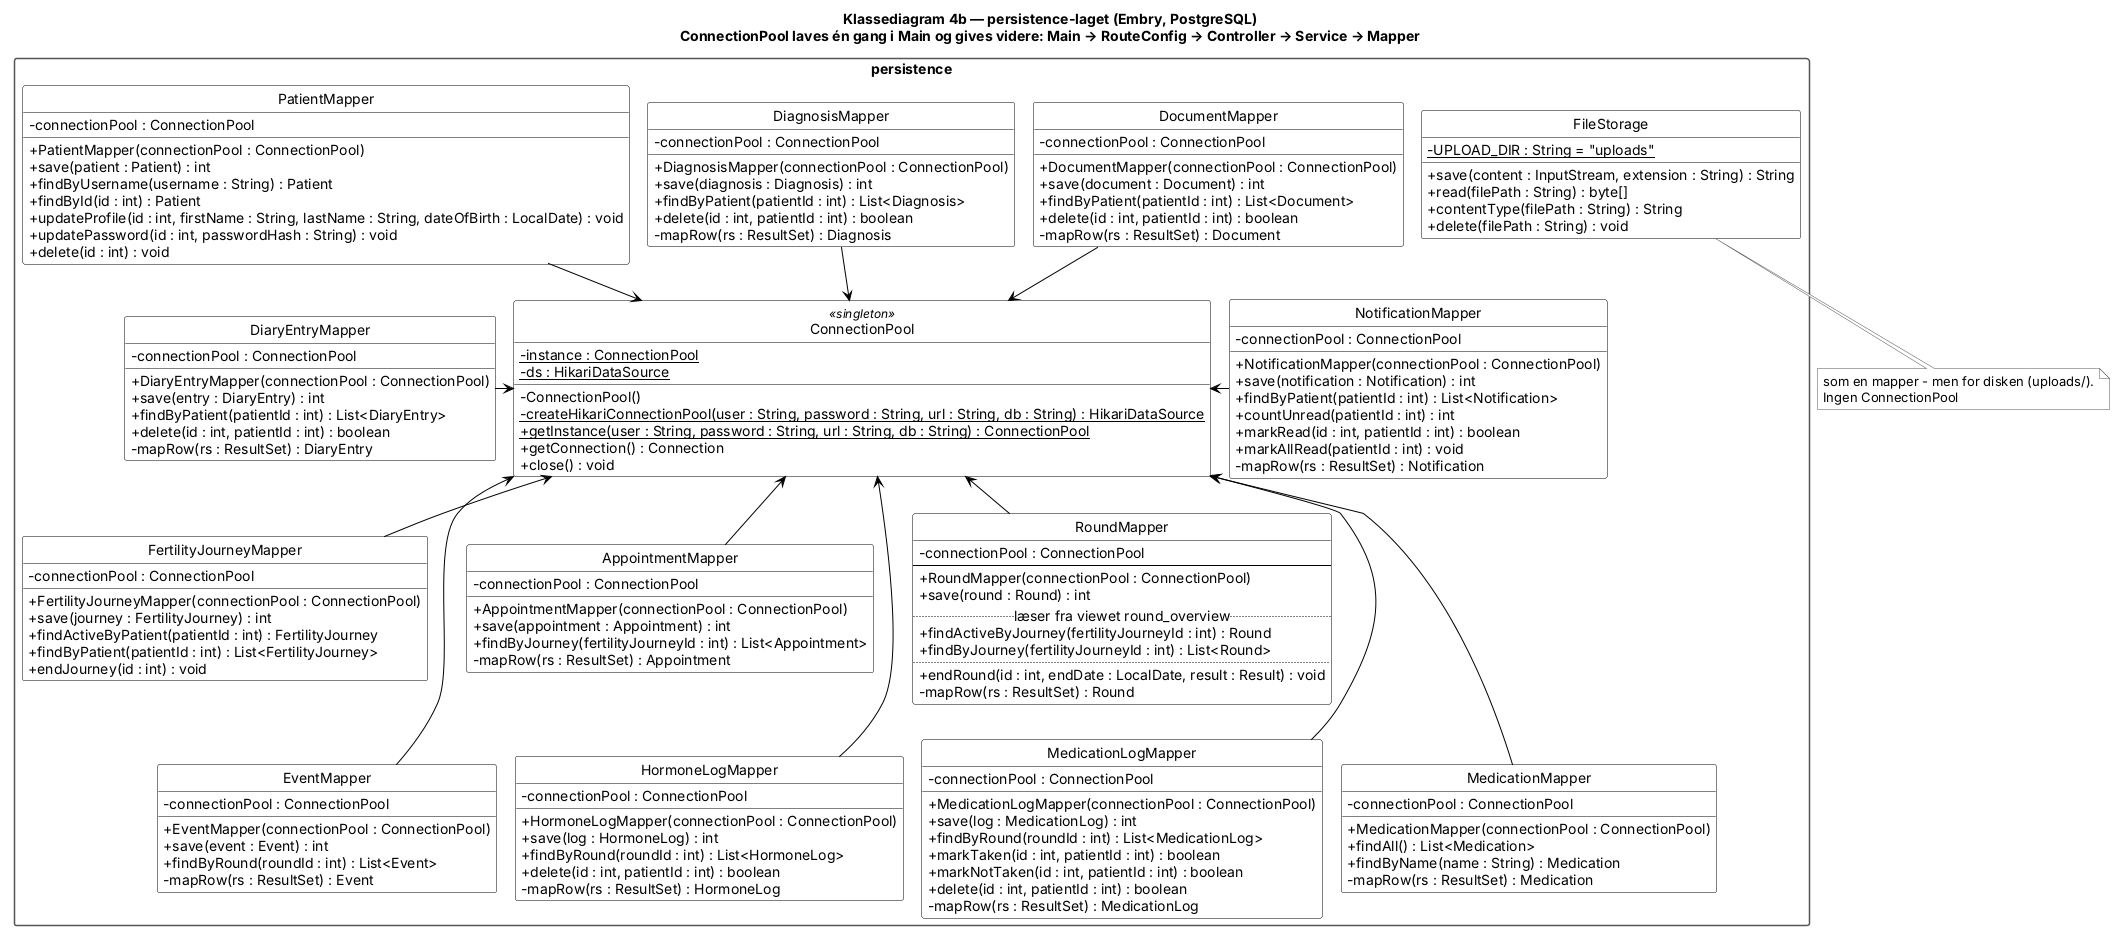

The diagram above was rendered by PlantUML. Its source (embedded in the PNG):
@startuml
!pragma layout smetana

skinparam shadowing false
skinparam classAttributeIconSize 0
skinparam classBackgroundColor white
skinparam classBorderColor black
skinparam classHeaderBackgroundColor white
skinparam packageBackgroundColor white
skinparam packageBorderColor #555555
skinparam packageStyle rectangle
skinparam noteBackgroundColor white
skinparam noteBorderColor #555555
skinparam ArrowColor black
skinparam enumBackgroundColor white
skinparam enumBorderColor black
hide circle

title Klassediagram 4b — persistence-laget (Embry, PostgreSQL)\nConnectionPool laves én gang i Main og gives videre: Main → RouteConfig → Controller → Service → Mapper

package "persistence" {

  class ConnectionPool <<singleton>> {
    - {static} instance : ConnectionPool
    - {static} ds : HikariDataSource
    - ConnectionPool()
    - {static} createHikariConnectionPool(user : String, password : String, url : String, db : String) : HikariDataSource
    + {static} getInstance(user : String, password : String, url : String, db : String) : ConnectionPool
    + getConnection() : Connection
    + close() : void
  }

  class PatientMapper {
    - connectionPool : ConnectionPool
    + PatientMapper(connectionPool : ConnectionPool)
    + save(patient : Patient) : int
    + findByUsername(username : String) : Patient
    + findById(id : int) : Patient
    + updateProfile(id : int, firstName : String, lastName : String, dateOfBirth : LocalDate) : void
    + updatePassword(id : int, passwordHash : String) : void
    + delete(id : int) : void
  }

  class DiagnosisMapper {
    - connectionPool : ConnectionPool
    + DiagnosisMapper(connectionPool : ConnectionPool)
    + save(diagnosis : Diagnosis) : int
    + findByPatient(patientId : int) : List<Diagnosis>
    + delete(id : int, patientId : int) : boolean
    - mapRow(rs : ResultSet) : Diagnosis
  }

  class DocumentMapper {
    - connectionPool : ConnectionPool
    + DocumentMapper(connectionPool : ConnectionPool)
    + save(document : Document) : int
    + findByPatient(patientId : int) : List<Document>
    + delete(id : int, patientId : int) : boolean
    - mapRow(rs : ResultSet) : Document
  }

  class FileStorage {
    - {static} UPLOAD_DIR : String = "uploads"
    + save(content : InputStream, extension : String) : String
    + read(filePath : String) : byte[]
    + contentType(filePath : String) : String
    + delete(filePath : String) : void
  }

  class DiaryEntryMapper {
    - connectionPool : ConnectionPool
    + DiaryEntryMapper(connectionPool : ConnectionPool)
    + save(entry : DiaryEntry) : int
    + findByPatient(patientId : int) : List<DiaryEntry>
    + delete(id : int, patientId : int) : boolean
    - mapRow(rs : ResultSet) : DiaryEntry
  }

  class NotificationMapper {
    - connectionPool : ConnectionPool
    + NotificationMapper(connectionPool : ConnectionPool)
    + save(notification : Notification) : int
    + findByPatient(patientId : int) : List<Notification>
    + countUnread(patientId : int) : int
    + markRead(id : int, patientId : int) : boolean
    + markAllRead(patientId : int) : void
    - mapRow(rs : ResultSet) : Notification
  }

  class FertilityJourneyMapper {
    - connectionPool : ConnectionPool
    + FertilityJourneyMapper(connectionPool : ConnectionPool)
    + save(journey : FertilityJourney) : int
    + findActiveByPatient(patientId : int) : FertilityJourney
    + findByPatient(patientId : int) : List<FertilityJourney>
    + endJourney(id : int) : void
  }

  class AppointmentMapper {
    - connectionPool : ConnectionPool
    + AppointmentMapper(connectionPool : ConnectionPool)
    + save(appointment : Appointment) : int
    + findByJourney(fertilityJourneyId : int) : List<Appointment>
    - mapRow(rs : ResultSet) : Appointment
  }

  class RoundMapper {
    - connectionPool : ConnectionPool
    --
    + RoundMapper(connectionPool : ConnectionPool)
    + save(round : Round) : int
    .. læser fra viewet round_overview ..
    + findActiveByJourney(fertilityJourneyId : int) : Round
    + findByJourney(fertilityJourneyId : int) : List<Round>
    ..
    + endRound(id : int, endDate : LocalDate, result : Result) : void
    - mapRow(rs : ResultSet) : Round
  }

  class EventMapper {
    - connectionPool : ConnectionPool
    + EventMapper(connectionPool : ConnectionPool)
    + save(event : Event) : int
    + findByRound(roundId : int) : List<Event>
    - mapRow(rs : ResultSet) : Event
  }

  class HormoneLogMapper {
    - connectionPool : ConnectionPool
    + HormoneLogMapper(connectionPool : ConnectionPool)
    + save(log : HormoneLog) : int
    + findByRound(roundId : int) : List<HormoneLog>
    + delete(id : int, patientId : int) : boolean
    - mapRow(rs : ResultSet) : HormoneLog
  }

  class MedicationMapper {
    - connectionPool : ConnectionPool
    + MedicationMapper(connectionPool : ConnectionPool)
    + findAll() : List<Medication>
    + findByName(name : String) : Medication
    - mapRow(rs : ResultSet) : Medication
  }

  class MedicationLogMapper {
    - connectionPool : ConnectionPool
    + MedicationLogMapper(connectionPool : ConnectionPool)
    + save(log : MedicationLog) : int
    + findByRound(roundId : int) : List<MedicationLog>
    + markTaken(id : int, patientId : int) : boolean
    + markNotTaken(id : int, patientId : int) : boolean
    + delete(id : int, patientId : int) : boolean
    - mapRow(rs : ResultSet) : MedicationLog
  }
}

' Hver mapper får nøgleringen (ConnectionPool) i konstruktøren og låner en Connection pr. SQL-kald
' Retningen (-down-, -up- …) og de usynlige streger bestemmer kun placeringen (gitter rundt om ConnectionPool)

' række 1: patientens egne data
PatientMapper -down-> ConnectionPool
DiagnosisMapper -down-> ConnectionPool
DocumentMapper -down-> ConnectionPool
PatientMapper -[hidden]right- DiagnosisMapper
DiagnosisMapper -[hidden]right- DocumentMapper
DocumentMapper -[hidden]right- FileStorage
note bottom of FileStorage : som en mapper - men for disken (uploads/).\nIngen ConnectionPool

' række 2: ConnectionPool i midten
DiaryEntryMapper -right-> ConnectionPool
NotificationMapper -left-> ConnectionPool

' række 3: forløb og runde
FertilityJourneyMapper -up-> ConnectionPool
AppointmentMapper -up-> ConnectionPool
RoundMapper -up-> ConnectionPool
FertilityJourneyMapper -[hidden]right- AppointmentMapper
AppointmentMapper -[hidden]right- RoundMapper

' række 4: det, der hører til en runde
EventMapper -up-> ConnectionPool
HormoneLogMapper -up-> ConnectionPool
MedicationLogMapper -up-> ConnectionPool
MedicationMapper -up-> ConnectionPool
FertilityJourneyMapper -[hidden]down- EventMapper
AppointmentMapper -[hidden]down- HormoneLogMapper
RoundMapper -[hidden]down- MedicationLogMapper
EventMapper -[hidden]right- HormoneLogMapper
HormoneLogMapper -[hidden]right- MedicationLogMapper
MedicationLogMapper -[hidden]right- MedicationMapper

' round_overview = view i schema_postgres.sql (runde + navnene på behandlingstype og resultat)

@enduml